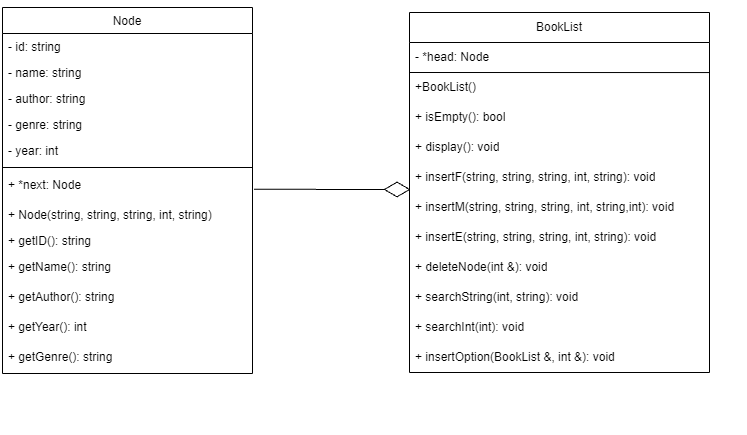

The diagram above was exported from draw.io. Its source (the exported page's mxGraphModel, read from the mxfile embedded in the PNG):
<mxGraphModel dx="851" dy="1102" grid="1" gridSize="10" guides="1" tooltips="1" connect="1" arrows="1" fold="1" page="1" pageScale="1" pageWidth="827" pageHeight="1169" math="0" shadow="0">
  <root>
    <mxCell id="0" />
    <mxCell id="1" parent="0" />
    <mxCell id="PAqckjYNHow9Sk9Td6E5-5" value="" style="endArrow=diamondThin;endFill=0;endSize=24;html=1;rounded=0;entryX=1.012;entryY=0.434;entryDx=0;entryDy=0;entryPerimeter=0;exitX=1.012;exitY=0.434;exitDx=0;exitDy=0;exitPerimeter=0;" edge="1" parent="1" source="PAqckjYNHow9Sk9Td6E5-1">
      <mxGeometry width="160" relative="1" as="geometry">
        <mxPoint x="335" y="379.6" as="sourcePoint" />
        <mxPoint x="490" y="379" as="targetPoint" />
      </mxGeometry>
    </mxCell>
    <mxCell id="PAqckjYNHow9Sk9Td6E5-1" value="&lt;b style=&quot;font-weight:normal;&quot; id=&quot;docs-internal-guid-13c3d14d-7fff-b612-5fc6-b98fee839699&quot;&gt;&lt;span style=&quot;font-size: 12pt; font-family: &amp;quot;Times New Roman&amp;quot;, serif; color: rgb(0, 0, 0); background-color: transparent; font-weight: 700; font-style: normal; font-variant: normal; text-decoration: none; vertical-align: baseline;&quot;&gt;&lt;span style=&quot;border:none;display:inline-block;overflow:hidden;width:252px;height:367px;&quot;&gt;&lt;img src=&quot;https://lh7-us.googleusercontent.com/YJWcphY4xzct65xm-2BsroyG5nzjx0tQtknNz0KC8HyzwnjQc7V6PgnNb63-G_gMU7J-iip1q6-xWug_E5iKFpT_-LkBHkdN7Ibj9EohwrWJ2jWZM-MIU_0RD7La_NcIQ0spZkfIuAVb1A5Tx087ikE&quot; width=&quot;252&quot; height=&quot;367&quot; style=&quot;margin-left:0px;margin-top:0px;&quot;&gt;&lt;/span&gt;&lt;/span&gt;&lt;/b&gt;" style="text;whiteSpace=wrap;html=1;" vertex="1" parent="1">
      <mxGeometry x="80" y="190" width="250" height="435" as="geometry" />
    </mxCell>
    <mxCell id="PAqckjYNHow9Sk9Td6E5-9" value="&lt;b style=&quot;font-weight:normal;&quot; id=&quot;docs-internal-guid-4a16954c-7fff-abc0-4b1c-916d13ba2ff3&quot;&gt;&lt;span style=&quot;font-size: 12pt; font-family: &amp;quot;Times New Roman&amp;quot;, serif; color: rgb(0, 0, 0); background-color: transparent; font-weight: 700; font-style: normal; font-variant: normal; text-decoration: none; vertical-align: baseline;&quot;&gt;&lt;span style=&quot;border:none;display:inline-block;overflow:hidden;width:302px;height:361px;&quot;&gt;&lt;img src=&quot;https://lh7-us.googleusercontent.com/CadND3QWeW9uLKmB59MXpqwTWio7wM13kpe0xlVcZavpb5yHWzC829pWPp1bfAXJQ184d3_J3Sb0PWYBt-OowGGCjmbASYeze1oLVYKgbjYDaqiAXVdEYiAFm6BeROY9qvp6xG5aPHnmUBr7XQ4OOM0&quot; width=&quot;302&quot; height=&quot;361&quot; style=&quot;margin-left:0px;margin-top:0px;&quot;&gt;&lt;/span&gt;&lt;/span&gt;&lt;/b&gt;" style="text;whiteSpace=wrap;html=1;" vertex="1" parent="1">
      <mxGeometry x="487" y="195" width="340" height="390" as="geometry" />
    </mxCell>
  </root>
</mxGraphModel>